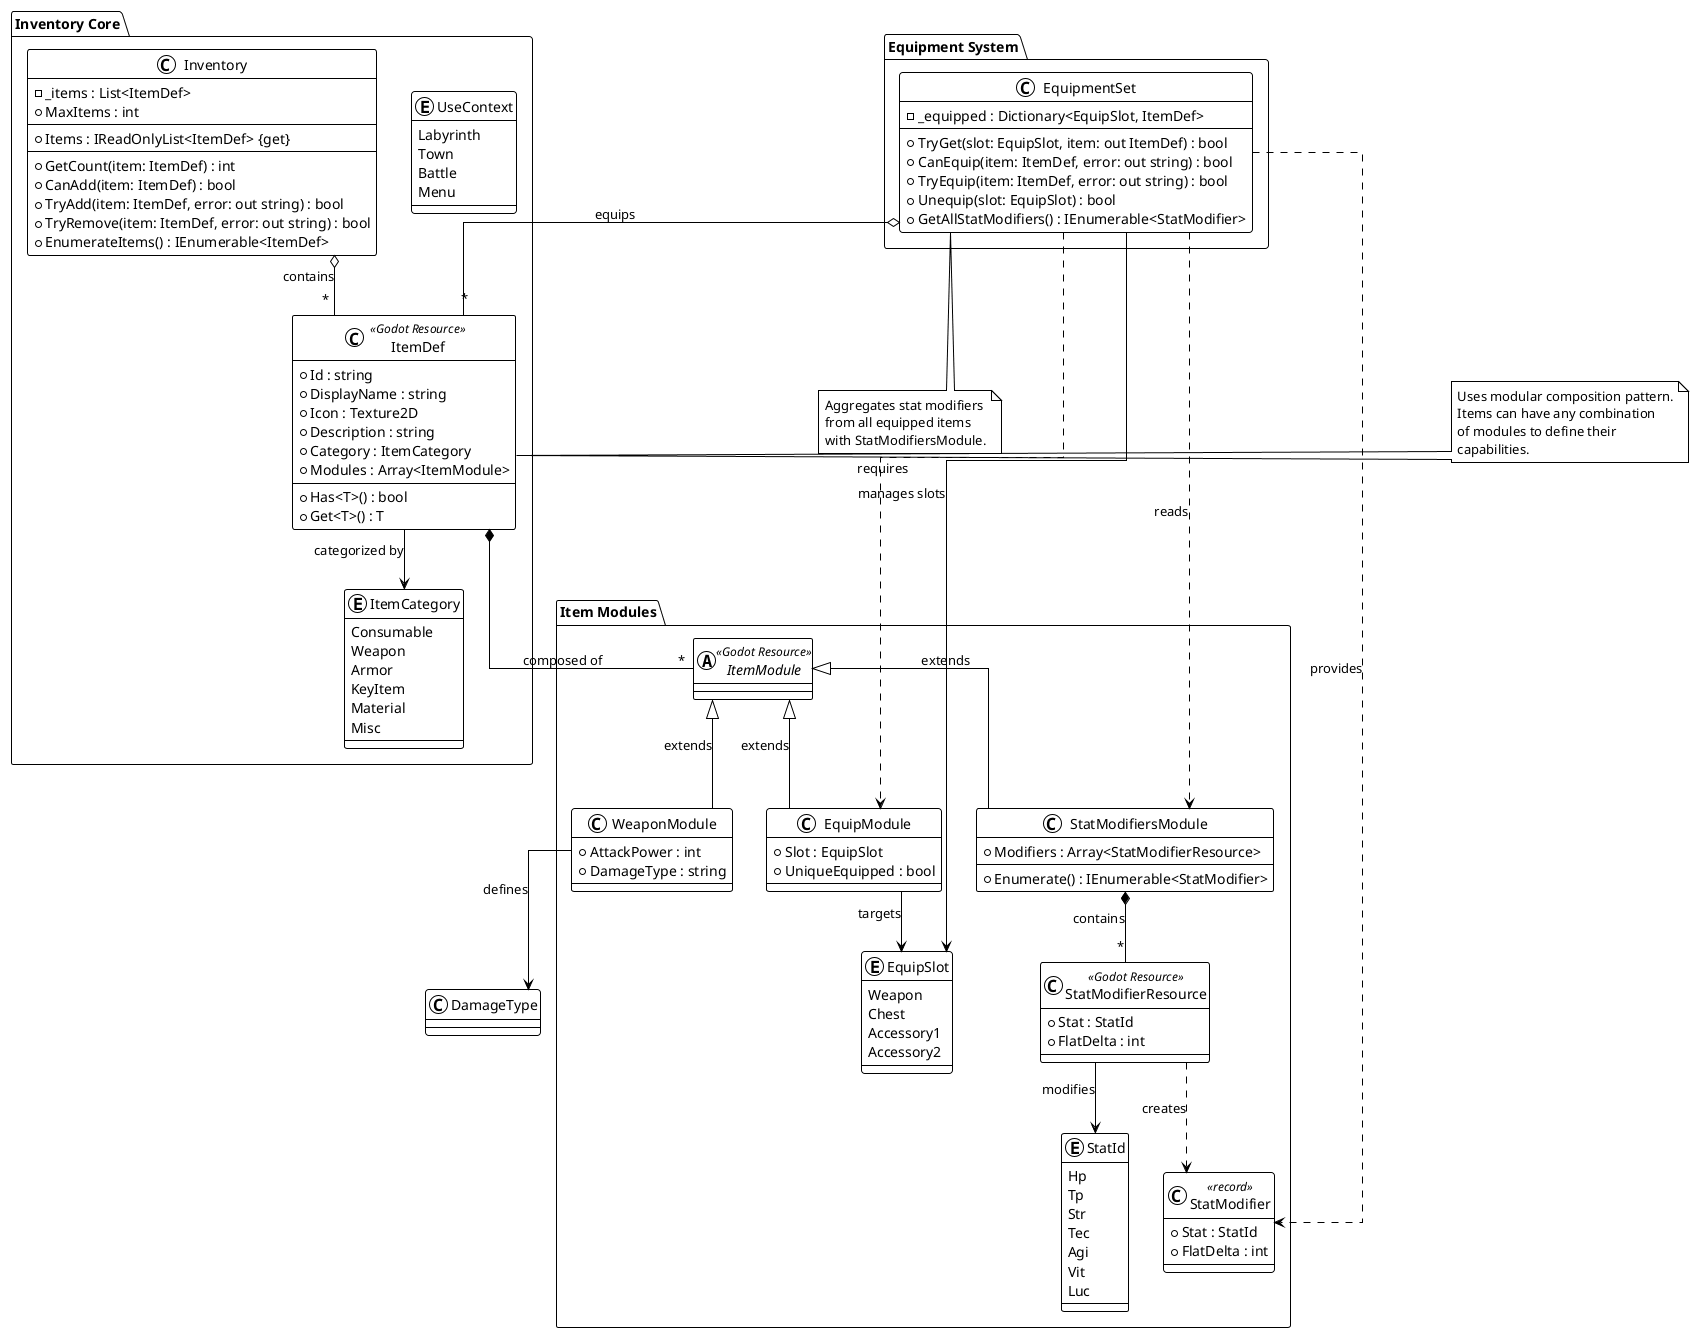

The diagram above was rendered by PlantUML. Its source (embedded in the PNG):
@startuml Inventory and Equipment System
!theme plain
skinparam linetype ortho

package "Inventory Core" {
    class Inventory {
        - _items : List<ItemDef>
        + MaxItems : int
        --
        + Items : IReadOnlyList<ItemDef> {get}
        --
        + GetCount(item: ItemDef) : int
        + CanAdd(item: ItemDef) : bool
        + TryAdd(item: ItemDef, error: out string) : bool
        + TryRemove(item: ItemDef, error: out string) : bool
        + EnumerateItems() : IEnumerable<ItemDef>
    }

    class ItemDef <<Godot Resource>> {
        + Id : string
        + DisplayName : string
        + Icon : Texture2D
        + Description : string
        + Category : ItemCategory
        + Modules : Array<ItemModule>
        --
        + Has<T>() : bool
        + Get<T>() : T
    }

    enum ItemCategory {
        Consumable
        Weapon
        Armor
        KeyItem
        Material
        Misc
    }

    enum UseContext {
        Labyrinth
        Town
        Battle
        Menu
    }
}

package "Item Modules" {
    abstract class ItemModule <<Godot Resource>>

    class EquipModule {
        + Slot : EquipSlot
        + UniqueEquipped : bool
    }

    class StatModifiersModule {
        + Modifiers : Array<StatModifierResource>
        --
        + Enumerate() : IEnumerable<StatModifier>
    }

    class StatModifierResource <<Godot Resource>> {
        + Stat : StatId
        + FlatDelta : int
    }

    class WeaponModule {
        + AttackPower : int
        + DamageType : string
    }

    enum EquipSlot {
        Weapon
        Chest
        Accessory1
        Accessory2
    }

    enum StatId {
        Hp
        Tp
        Str
        Tec
        Agi
        Vit
        Luc
    }

    class StatModifier <<record>> {
        + Stat : StatId
        + FlatDelta : int
    }
}

package "Equipment System" {
    class EquipmentSet {
        - _equipped : Dictionary<EquipSlot, ItemDef>
        --
        + TryGet(slot: EquipSlot, item: out ItemDef) : bool
        + CanEquip(item: ItemDef, error: out string) : bool
        + TryEquip(item: ItemDef, error: out string) : bool
        + Unequip(slot: EquipSlot) : bool
        + GetAllStatModifiers() : IEnumerable<StatModifier>
    }
}

' Relationships
Inventory o-- "*" ItemDef : contains
ItemDef --> ItemCategory : categorized by
ItemDef *-- "*" ItemModule : composed of

ItemModule <|-- EquipModule : extends
ItemModule <|-- StatModifiersModule : extends
ItemModule <|-- WeaponModule : extends

EquipModule --> EquipSlot : targets
StatModifiersModule *-- "*" StatModifierResource : contains
StatModifierResource --> StatId : modifies
StatModifierResource ..> StatModifier : creates
WeaponModule --> DamageType : defines

EquipmentSet o-- "*" ItemDef : equips
EquipmentSet --> EquipSlot : manages slots
EquipmentSet ..> EquipModule : requires
EquipmentSet ..> StatModifiersModule : reads
EquipmentSet ..> StatModifier : provides

note right of ItemDef
  Uses modular composition pattern.
  Items can have any combination
  of modules to define their
  capabilities.
end note

note bottom of EquipmentSet
  Aggregates stat modifiers
  from all equipped items
  with StatModifiersModule.
end note

@enduml